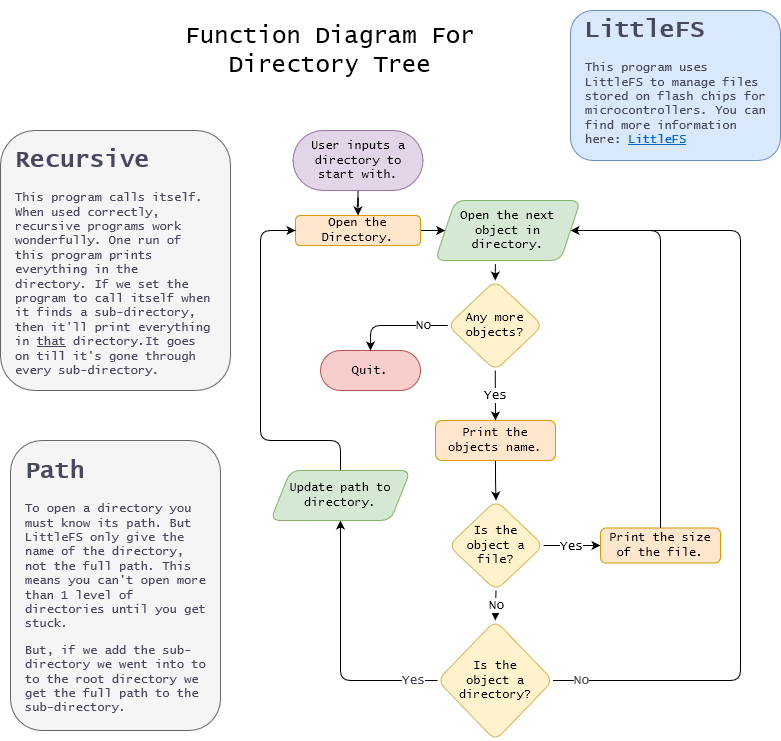

The diagram above was exported from draw.io. Its source (the exported page's mxGraphModel, read from the mxfile embedded in the PNG):
<mxGraphModel dx="756" dy="444" grid="1" gridSize="10" guides="1" tooltips="1" connect="1" arrows="1" fold="1" page="1" pageScale="1" pageWidth="850" pageHeight="1100" math="0" shadow="0">
  <root>
    <mxCell id="0" />
    <mxCell id="1" parent="0" />
    <mxCell id="ATd_ZmhGLsTnsDSOhAY2-5" value="" style="edgeStyle=orthogonalEdgeStyle;rounded=1;orthogonalLoop=1;jettySize=auto;html=1;fontFamily=Lucida Console;curved=0;" edge="1" parent="1" source="ATd_ZmhGLsTnsDSOhAY2-3" target="ATd_ZmhGLsTnsDSOhAY2-4">
      <mxGeometry relative="1" as="geometry" />
    </mxCell>
    <mxCell id="ATd_ZmhGLsTnsDSOhAY2-3" value="User inputs a &lt;br&gt;directory to start with." style="rounded=1;whiteSpace=wrap;html=1;arcSize=50;fillColor=#e1d5e7;strokeColor=#9673a6;fontFamily=Lucida Console;" vertex="1" parent="1">
      <mxGeometry x="342.5" y="430" width="130" height="60" as="geometry" />
    </mxCell>
    <mxCell id="ATd_ZmhGLsTnsDSOhAY2-72" value="" style="edgeStyle=orthogonalEdgeStyle;rounded=0;orthogonalLoop=1;jettySize=auto;html=1;fontColor=#46495D;" edge="1" parent="1" source="ATd_ZmhGLsTnsDSOhAY2-4" target="ATd_ZmhGLsTnsDSOhAY2-70">
      <mxGeometry relative="1" as="geometry" />
    </mxCell>
    <mxCell id="ATd_ZmhGLsTnsDSOhAY2-4" value="Open the Directory." style="rounded=1;whiteSpace=wrap;html=1;fillColor=#ffe6cc;strokeColor=#d79b00;fontFamily=Lucida Console;" vertex="1" parent="1">
      <mxGeometry x="345" y="515" width="125" height="30" as="geometry" />
    </mxCell>
    <mxCell id="ATd_ZmhGLsTnsDSOhAY2-6" value="Any more objects?" style="rhombus;whiteSpace=wrap;html=1;rounded=1;fillColor=#fff2cc;strokeColor=#d6b656;fontFamily=Lucida Console;" vertex="1" parent="1">
      <mxGeometry x="497.25" y="580" width="95" height="90" as="geometry" />
    </mxCell>
    <mxCell id="ATd_ZmhGLsTnsDSOhAY2-10" value="Quit." style="rounded=1;whiteSpace=wrap;html=1;arcSize=50;fillColor=#f8cecc;strokeColor=#b85450;fontFamily=Lucida Console;" vertex="1" parent="1">
      <mxGeometry x="370" y="650" width="100" height="40" as="geometry" />
    </mxCell>
    <mxCell id="ATd_ZmhGLsTnsDSOhAY2-14" value="No" style="endArrow=classic;html=1;rounded=1;exitX=0;exitY=0.5;exitDx=0;exitDy=0;entryX=0.5;entryY=0;entryDx=0;entryDy=0;fontFamily=Lucida Console;fontSize=13;curved=0;" edge="1" parent="1" source="ATd_ZmhGLsTnsDSOhAY2-6" target="ATd_ZmhGLsTnsDSOhAY2-10">
      <mxGeometry x="-0.5238" relative="1" as="geometry">
        <mxPoint x="480" y="670" as="sourcePoint" />
        <mxPoint x="580" y="670" as="targetPoint" />
        <Array as="points">
          <mxPoint x="420" y="625" />
        </Array>
        <mxPoint as="offset" />
      </mxGeometry>
    </mxCell>
    <mxCell id="ATd_ZmhGLsTnsDSOhAY2-17" value="Yes" style="endArrow=classic;html=1;rounded=1;exitX=0.5;exitY=1;exitDx=0;exitDy=0;entryX=0.5;entryY=0;entryDx=0;entryDy=0;fontFamily=Lucida Console;fontSize=13;curved=0;" edge="1" parent="1" source="ATd_ZmhGLsTnsDSOhAY2-6" target="ATd_ZmhGLsTnsDSOhAY2-19">
      <mxGeometry relative="1" as="geometry">
        <mxPoint x="480" y="670" as="sourcePoint" />
        <mxPoint x="545" y="740" as="targetPoint" />
      </mxGeometry>
    </mxCell>
    <mxCell id="ATd_ZmhGLsTnsDSOhAY2-23" value="" style="edgeStyle=orthogonalEdgeStyle;rounded=1;orthogonalLoop=1;jettySize=auto;html=1;fontFamily=Lucida Console;curved=0;" edge="1" parent="1" source="ATd_ZmhGLsTnsDSOhAY2-19" target="ATd_ZmhGLsTnsDSOhAY2-22">
      <mxGeometry relative="1" as="geometry" />
    </mxCell>
    <mxCell id="ATd_ZmhGLsTnsDSOhAY2-19" value="Print the objects name." style="rounded=1;whiteSpace=wrap;html=1;fillColor=#ffe6cc;strokeColor=#d79b00;fontFamily=Lucida Console;" vertex="1" parent="1">
      <mxGeometry x="485" y="720" width="120" height="40" as="geometry" />
    </mxCell>
    <mxCell id="ATd_ZmhGLsTnsDSOhAY2-22" value="Is the &lt;br&gt;object a file?" style="rhombus;whiteSpace=wrap;html=1;rounded=1;fillColor=#fff2cc;strokeColor=#d6b656;fontFamily=Lucida Console;" vertex="1" parent="1">
      <mxGeometry x="498" y="800" width="95" height="90" as="geometry" />
    </mxCell>
    <mxCell id="ATd_ZmhGLsTnsDSOhAY2-24" value="" style="endArrow=classic;html=1;rounded=1;exitX=1;exitY=0.5;exitDx=0;exitDy=0;fontFamily=Lucida Console;curved=0;" edge="1" parent="1" source="ATd_ZmhGLsTnsDSOhAY2-22" target="ATd_ZmhGLsTnsDSOhAY2-26">
      <mxGeometry relative="1" as="geometry">
        <mxPoint x="450" y="850" as="sourcePoint" />
        <mxPoint x="660" y="845" as="targetPoint" />
      </mxGeometry>
    </mxCell>
    <mxCell id="ATd_ZmhGLsTnsDSOhAY2-25" value="Yes" style="edgeLabel;resizable=0;html=1;align=center;verticalAlign=middle;rounded=1;fontFamily=Lucida Console;fontSize=13;" connectable="0" vertex="1" parent="ATd_ZmhGLsTnsDSOhAY2-24">
      <mxGeometry relative="1" as="geometry">
        <mxPoint x="-2" as="offset" />
      </mxGeometry>
    </mxCell>
    <mxCell id="ATd_ZmhGLsTnsDSOhAY2-26" value="Print the size of the file." style="rounded=1;whiteSpace=wrap;html=1;fillColor=#ffe6cc;strokeColor=#d79b00;fontFamily=Lucida Console;" vertex="1" parent="1">
      <mxGeometry x="650" y="827.5" width="120" height="35" as="geometry" />
    </mxCell>
    <mxCell id="ATd_ZmhGLsTnsDSOhAY2-29" value="" style="endArrow=classic;html=1;rounded=1;exitX=0.5;exitY=0;exitDx=0;exitDy=0;entryX=1;entryY=0.5;entryDx=0;entryDy=0;fontFamily=Lucida Console;curved=0;" edge="1" parent="1" source="ATd_ZmhGLsTnsDSOhAY2-26" target="ATd_ZmhGLsTnsDSOhAY2-70">
      <mxGeometry width="50" height="50" relative="1" as="geometry">
        <mxPoint x="470" y="750" as="sourcePoint" />
        <mxPoint x="605.5" y="525" as="targetPoint" />
        <Array as="points">
          <mxPoint x="710" y="530" />
        </Array>
      </mxGeometry>
    </mxCell>
    <mxCell id="ATd_ZmhGLsTnsDSOhAY2-30" value="Is the &lt;br&gt;object a directory?" style="rhombus;whiteSpace=wrap;html=1;rounded=1;fillColor=#fff2cc;strokeColor=#d6b656;fontFamily=Lucida Console;" vertex="1" parent="1">
      <mxGeometry x="487" y="920" width="115.5" height="120" as="geometry" />
    </mxCell>
    <mxCell id="ATd_ZmhGLsTnsDSOhAY2-32" value="" style="endArrow=classic;html=1;rounded=1;exitX=0.5;exitY=1;exitDx=0;exitDy=0;entryX=0.5;entryY=0;entryDx=0;entryDy=0;fontFamily=Lucida Console;curved=0;" edge="1" parent="1" source="ATd_ZmhGLsTnsDSOhAY2-22" target="ATd_ZmhGLsTnsDSOhAY2-30">
      <mxGeometry relative="1" as="geometry">
        <mxPoint x="450" y="870" as="sourcePoint" />
        <mxPoint x="550" y="870" as="targetPoint" />
      </mxGeometry>
    </mxCell>
    <mxCell id="ATd_ZmhGLsTnsDSOhAY2-33" value="No" style="edgeLabel;resizable=0;html=1;align=center;verticalAlign=middle;rounded=1;fontFamily=Lucida Console;fontSize=13;" connectable="0" vertex="1" parent="ATd_ZmhGLsTnsDSOhAY2-32">
      <mxGeometry relative="1" as="geometry" />
    </mxCell>
    <mxCell id="ATd_ZmhGLsTnsDSOhAY2-44" value="Function Diagram For &lt;br style=&quot;font-size: 24px;&quot;&gt;Directory Tree" style="text;html=1;strokeColor=none;fillColor=none;align=center;verticalAlign=middle;whiteSpace=wrap;rounded=0;fontSize=24;fontFamily=Lucida Console;" vertex="1" parent="1">
      <mxGeometry x="230" y="310" width="300" height="80" as="geometry" />
    </mxCell>
    <mxCell id="ATd_ZmhGLsTnsDSOhAY2-55" value="" style="rounded=1;whiteSpace=wrap;html=1;strokeColor=#666666;fontColor=#333333;fillColor=#f5f5f5;" vertex="1" parent="1">
      <mxGeometry x="50" y="430" width="230" height="260" as="geometry" />
    </mxCell>
    <mxCell id="ATd_ZmhGLsTnsDSOhAY2-56" value="&lt;h1&gt;Recursive&lt;/h1&gt;&lt;p&gt;This program calls itself. When used correctly, recursive programs work wonderfully. One run of this program prints everything in the directory. If we set the program to call itself when it finds a sub-directory, then it'll print everything in &lt;u&gt;that&lt;/u&gt; directory.It goes on till it's gone through every sub-directory. &lt;br&gt;&lt;/p&gt;" style="text;html=1;strokeColor=none;fillColor=none;spacing=5;spacingTop=-20;whiteSpace=wrap;overflow=hidden;rounded=0;fontColor=#46495D;fontFamily=Lucida Console;" vertex="1" parent="1">
      <mxGeometry x="60" y="440" width="210" height="240" as="geometry" />
    </mxCell>
    <mxCell id="ATd_ZmhGLsTnsDSOhAY2-58" value="" style="rounded=1;whiteSpace=wrap;html=1;strokeColor=#666666;fontColor=#333333;fillColor=#f5f5f5;" vertex="1" parent="1">
      <mxGeometry x="60" y="740" width="210" height="290" as="geometry" />
    </mxCell>
    <mxCell id="ATd_ZmhGLsTnsDSOhAY2-57" value="&lt;h1&gt;Path&lt;br&gt;&lt;/h1&gt;&lt;p&gt;To open a directory you must know its path. But LittleFS only give the name of the directory, not the full path. This means you can't open more than 1 level of directories until you get stuck.&lt;/p&gt;&lt;p&gt;But, if we add the sub-directory we went into to to the root directory we get the full path to the sub-directory. &lt;br&gt;&lt;/p&gt;" style="text;html=1;strokeColor=none;fillColor=none;spacing=5;spacingTop=-20;whiteSpace=wrap;overflow=hidden;rounded=0;fontColor=#46495D;fontFamily=Lucida Console;" vertex="1" parent="1">
      <mxGeometry x="70" y="751.25" width="190" height="267.5" as="geometry" />
    </mxCell>
    <mxCell id="ATd_ZmhGLsTnsDSOhAY2-61" value="" style="endArrow=none;html=1;rounded=1;fontColor=#46495D;exitX=1;exitY=0.5;exitDx=0;exitDy=0;endFill=0;entryX=1;entryY=0.5;entryDx=0;entryDy=0;curved=0;" edge="1" parent="1" source="ATd_ZmhGLsTnsDSOhAY2-30" target="ATd_ZmhGLsTnsDSOhAY2-70">
      <mxGeometry relative="1" as="geometry">
        <mxPoint x="540" y="1070" as="sourcePoint" />
        <mxPoint x="605.5" y="525" as="targetPoint" />
        <Array as="points">
          <mxPoint x="650" y="980" />
          <mxPoint x="790" y="980" />
          <mxPoint x="790" y="530" />
        </Array>
      </mxGeometry>
    </mxCell>
    <mxCell id="ATd_ZmhGLsTnsDSOhAY2-62" value="No" style="edgeLabel;resizable=0;html=1;align=center;verticalAlign=middle;strokeColor=#788AA3;fontColor=#46495D;fillColor=#B2C9AB;fontSize=13;fontFamily=Lucida Console;" connectable="0" vertex="1" parent="ATd_ZmhGLsTnsDSOhAY2-61">
      <mxGeometry relative="1" as="geometry">
        <mxPoint x="-160" y="216" as="offset" />
      </mxGeometry>
    </mxCell>
    <mxCell id="ATd_ZmhGLsTnsDSOhAY2-64" value="" style="endArrow=classic;html=1;rounded=1;fontColor=#46495D;exitX=0;exitY=0.5;exitDx=0;exitDy=0;curved=0;entryX=0.5;entryY=1;entryDx=0;entryDy=0;" edge="1" parent="1" source="ATd_ZmhGLsTnsDSOhAY2-30" target="ATd_ZmhGLsTnsDSOhAY2-69">
      <mxGeometry relative="1" as="geometry">
        <mxPoint x="485" y="987.5" as="sourcePoint" />
        <mxPoint x="380" y="870" as="targetPoint" />
        <Array as="points">
          <mxPoint x="390" y="980" />
        </Array>
      </mxGeometry>
    </mxCell>
    <mxCell id="ATd_ZmhGLsTnsDSOhAY2-65" value="Yes" style="edgeLabel;resizable=0;html=1;align=center;verticalAlign=middle;strokeColor=#788AA3;fontColor=#46495D;fillColor=#B2C9AB;fontSize=13;fontFamily=Lucida Console;" connectable="0" vertex="1" parent="ATd_ZmhGLsTnsDSOhAY2-64">
      <mxGeometry relative="1" as="geometry">
        <mxPoint x="72" y="31" as="offset" />
      </mxGeometry>
    </mxCell>
    <mxCell id="ATd_ZmhGLsTnsDSOhAY2-66" value="" style="endArrow=classic;html=1;rounded=1;fontColor=#46495D;exitX=0.5;exitY=0;exitDx=0;exitDy=0;entryX=0;entryY=0.5;entryDx=0;entryDy=0;curved=0;" edge="1" parent="1" source="ATd_ZmhGLsTnsDSOhAY2-69" target="ATd_ZmhGLsTnsDSOhAY2-4">
      <mxGeometry width="50" height="50" relative="1" as="geometry">
        <mxPoint x="390" y="780" as="sourcePoint" />
        <mxPoint x="560" y="630" as="targetPoint" />
        <Array as="points">
          <mxPoint x="390" y="740" />
          <mxPoint x="310" y="740" />
          <mxPoint x="310" y="530" />
        </Array>
      </mxGeometry>
    </mxCell>
    <mxCell id="ATd_ZmhGLsTnsDSOhAY2-68" value="" style="rounded=1;whiteSpace=wrap;html=1;strokeColor=#6c8ebf;fillColor=#dae8fc;" vertex="1" parent="1">
      <mxGeometry x="620" y="310" width="210" height="150" as="geometry" />
    </mxCell>
    <mxCell id="ATd_ZmhGLsTnsDSOhAY2-67" value="&lt;h1&gt;LittleFS&lt;/h1&gt;&lt;div&gt;This program uses LittleFS to manage files stored on flash chips for microcontrollers. You can find more information here: &lt;a href=&quot;https://arduino-pico.readthedocs.io/en/latest/fs.html&quot;&gt;LittleFS&lt;/a&gt;&lt;br&gt;&lt;/div&gt;" style="text;html=1;strokeColor=none;fillColor=none;spacing=5;spacingTop=-20;whiteSpace=wrap;overflow=hidden;rounded=0;fontColor=#46495D;fontFamily=Lucida Console;" vertex="1" parent="1">
      <mxGeometry x="630" y="310" width="190" height="140" as="geometry" />
    </mxCell>
    <mxCell id="ATd_ZmhGLsTnsDSOhAY2-69" value="Update path to directory." style="shape=parallelogram;perimeter=parallelogramPerimeter;whiteSpace=wrap;html=1;fixedSize=1;strokeColor=#82b366;fillColor=#d5e8d4;rounded=1;fontFamily=Lucida Console;" vertex="1" parent="1">
      <mxGeometry x="320" y="770" width="140" height="50" as="geometry" />
    </mxCell>
    <mxCell id="ATd_ZmhGLsTnsDSOhAY2-70" value="Open the next object in directory." style="shape=parallelogram;perimeter=parallelogramPerimeter;whiteSpace=wrap;html=1;fixedSize=1;strokeColor=#82b366;fillColor=#d5e8d4;rounded=1;fontFamily=Lucida Console;" vertex="1" parent="1">
      <mxGeometry x="484.75" y="500" width="145.25" height="60" as="geometry" />
    </mxCell>
    <mxCell id="ATd_ZmhGLsTnsDSOhAY2-75" value="" style="endArrow=classic;html=1;rounded=1;fontColor=#46495D;exitX=0.414;exitY=1.06;exitDx=0;exitDy=0;exitPerimeter=0;entryX=0.5;entryY=0;entryDx=0;entryDy=0;curved=0;" edge="1" parent="1" source="ATd_ZmhGLsTnsDSOhAY2-70" target="ATd_ZmhGLsTnsDSOhAY2-6">
      <mxGeometry width="50" height="50" relative="1" as="geometry">
        <mxPoint x="600" y="750" as="sourcePoint" />
        <mxPoint x="650" y="700" as="targetPoint" />
      </mxGeometry>
    </mxCell>
  </root>
</mxGraphModel>